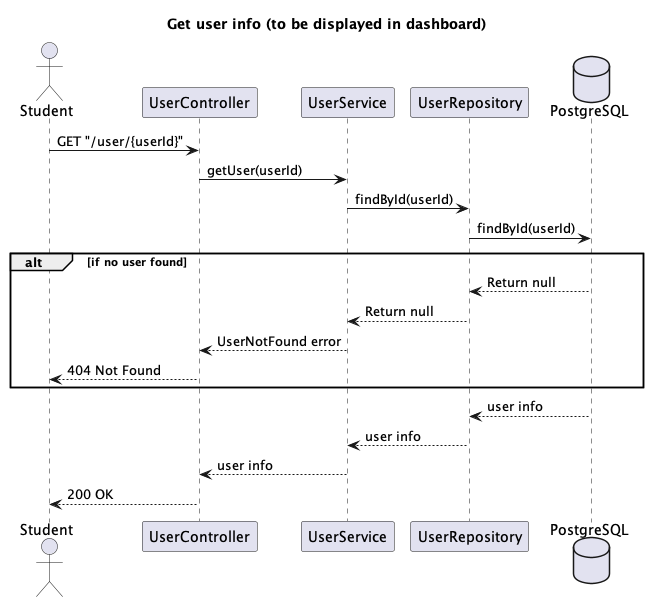

The diagram above was rendered by PlantUML. Its source (embedded in the PNG):
@startuml
title Get user info (to be displayed in dashboard)
actor Student
participant UserController
participant UserService
participant UserRepository
database PostgreSQL

Student -> UserController: GET "/user/{userId}"
UserController -> UserService: getUser(userId)
UserService -> UserRepository: findById(userId)
UserRepository -> PostgreSQL: findById(userId)

alt if no user found
PostgreSQL --> UserRepository: Return null
UserRepository --> UserService: Return null
UserService --> UserController: UserNotFound error
UserController --> Student: 404 Not Found
end

PostgreSQL --> UserRepository: user info
UserRepository --> UserService: user info
UserService --> UserController: user info
UserController --> Student: 200 OK

@enduml